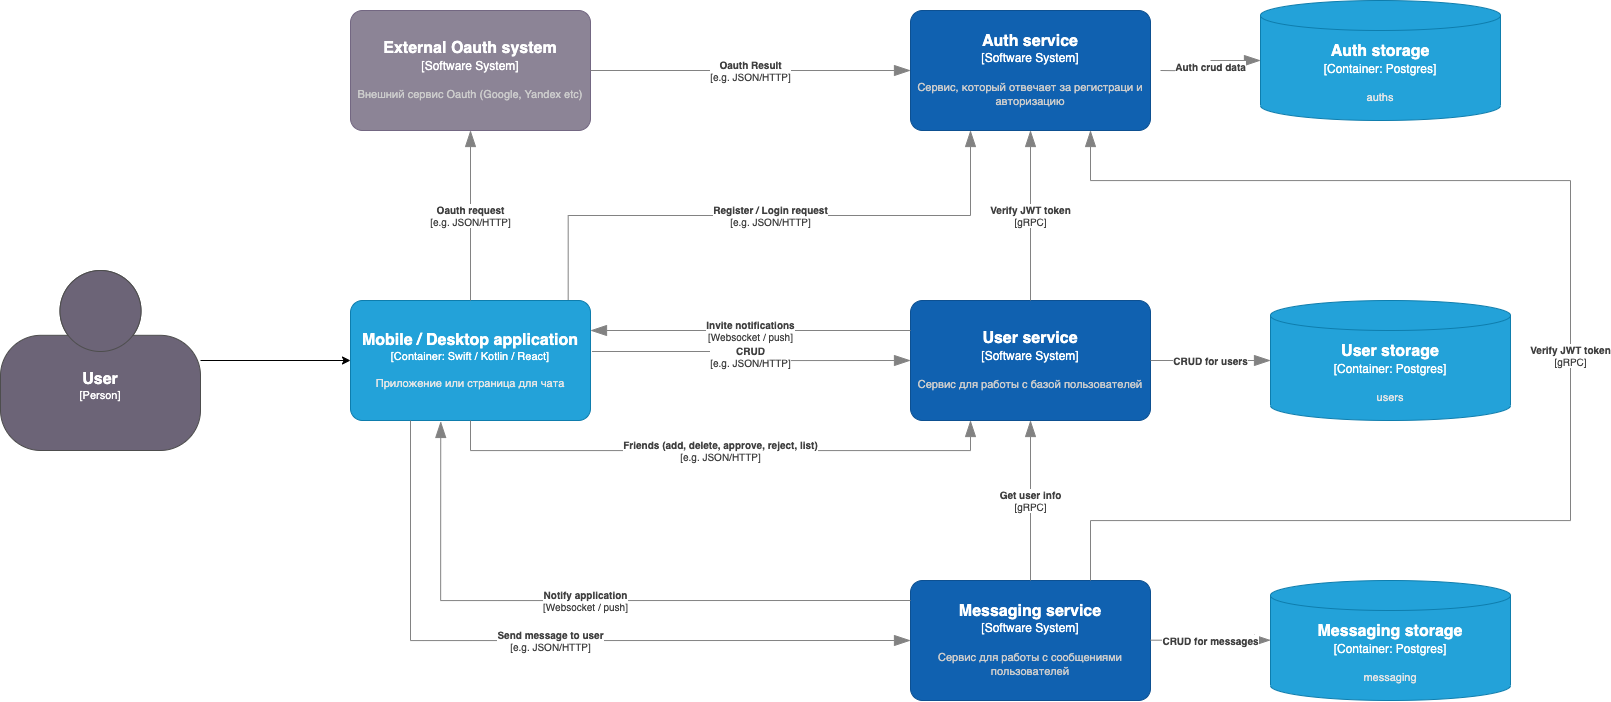

The diagram above was exported from draw.io. Its source (the exported page's mxGraphModel, read from the mxfile embedded in the PNG):
<mxGraphModel dx="1578" dy="1051" grid="1" gridSize="10" guides="1" tooltips="1" connect="1" arrows="1" fold="1" page="1" pageScale="1" pageWidth="827" pageHeight="1169" math="0" shadow="0">
  <root>
    <mxCell id="0" />
    <mxCell id="1" parent="0" />
    <object placeholders="1" c4Name="Auth service" c4Type="Software System" c4Description="Сервис, который отвечает за регистраци и авторизацию " label="&lt;font style=&quot;font-size: 16px&quot;&gt;&lt;b&gt;%c4Name%&lt;/b&gt;&lt;/font&gt;&lt;div&gt;[%c4Type%]&lt;/div&gt;&lt;br&gt;&lt;div&gt;&lt;font style=&quot;font-size: 11px&quot;&gt;&lt;font color=&quot;#cccccc&quot;&gt;%c4Description%&lt;/font&gt;&lt;/div&gt;" id="UHx3wppRrh6y66nQ9K6_-2">
      <mxCell style="rounded=1;whiteSpace=wrap;html=1;labelBackgroundColor=none;fillColor=#1061B0;fontColor=#ffffff;align=center;arcSize=10;strokeColor=#0D5091;metaEdit=1;resizable=0;points=[[0.25,0,0],[0.5,0,0],[0.75,0,0],[1,0.25,0],[1,0.5,0],[1,0.75,0],[0.75,1,0],[0.5,1,0],[0.25,1,0],[0,0.75,0],[0,0.5,0],[0,0.25,0]];" parent="1" vertex="1">
        <mxGeometry x="1020" y="60" width="240" height="120" as="geometry" />
      </mxCell>
    </object>
    <object placeholders="1" c4Name="Mobile / Desktop application" c4Type="Container" c4Technology="Swift / Kotlin / React" c4Description="Приложение или страница для чата" label="&lt;font style=&quot;font-size: 16px&quot;&gt;&lt;b&gt;%c4Name%&lt;/b&gt;&lt;/font&gt;&lt;div&gt;[%c4Type%: %c4Technology%]&lt;/div&gt;&lt;br&gt;&lt;div&gt;&lt;font style=&quot;font-size: 11px&quot;&gt;&lt;font color=&quot;#E6E6E6&quot;&gt;%c4Description%&lt;/font&gt;&lt;/div&gt;" id="UHx3wppRrh6y66nQ9K6_-3">
      <mxCell style="rounded=1;whiteSpace=wrap;html=1;fontSize=11;labelBackgroundColor=none;fillColor=#23A2D9;fontColor=#ffffff;align=center;arcSize=10;strokeColor=#0E7DAD;metaEdit=1;resizable=0;points=[[0.25,0,0],[0.5,0,0],[0.75,0,0],[1,0.25,0],[1,0.5,0],[1,0.75,0],[0.75,1,0],[0.5,1,0],[0.25,1,0],[0,0.75,0],[0,0.5,0],[0,0.25,0]];" parent="1" vertex="1">
        <mxGeometry x="460" y="350" width="240" height="120" as="geometry" />
      </mxCell>
    </object>
    <object placeholders="1" c4Type="Relationship" c4Technology="e.g. JSON/HTTP" c4Description="Register / Login request" label="&lt;div style=&quot;text-align: left&quot;&gt;&lt;div style=&quot;text-align: center&quot;&gt;&lt;b&gt;%c4Description%&lt;/b&gt;&lt;/div&gt;&lt;div style=&quot;text-align: center&quot;&gt;[%c4Technology%]&lt;/div&gt;&lt;/div&gt;" id="UHx3wppRrh6y66nQ9K6_-7">
      <mxCell style="endArrow=blockThin;html=1;fontSize=10;fontColor=#404040;strokeWidth=1;endFill=1;strokeColor=#828282;elbow=vertical;metaEdit=1;endSize=14;startSize=14;jumpStyle=arc;jumpSize=16;rounded=0;edgeStyle=orthogonalEdgeStyle;exitX=0.907;exitY=-0.006;exitDx=0;exitDy=0;exitPerimeter=0;entryX=0.25;entryY=1;entryDx=0;entryDy=0;entryPerimeter=0;" parent="1" source="UHx3wppRrh6y66nQ9K6_-3" target="UHx3wppRrh6y66nQ9K6_-2" edge="1">
        <mxGeometry width="240" relative="1" as="geometry">
          <mxPoint x="440" y="240" as="sourcePoint" />
          <mxPoint x="680" y="240" as="targetPoint" />
        </mxGeometry>
      </mxCell>
    </object>
    <object placeholders="1" c4Name="External Oauth system" c4Type="Software System" c4Description="Внешний сервис Oauth (Google, Yandex etc)" label="&lt;font style=&quot;font-size: 16px&quot;&gt;&lt;b&gt;%c4Name%&lt;/b&gt;&lt;/font&gt;&lt;div&gt;[%c4Type%]&lt;/div&gt;&lt;br&gt;&lt;div&gt;&lt;font style=&quot;font-size: 11px&quot;&gt;&lt;font color=&quot;#cccccc&quot;&gt;%c4Description%&lt;/font&gt;&lt;/div&gt;" id="UHx3wppRrh6y66nQ9K6_-8">
      <mxCell style="rounded=1;whiteSpace=wrap;html=1;labelBackgroundColor=none;fillColor=#8C8496;fontColor=#ffffff;align=center;arcSize=10;strokeColor=#736782;metaEdit=1;resizable=0;points=[[0.25,0,0],[0.5,0,0],[0.75,0,0],[1,0.25,0],[1,0.5,0],[1,0.75,0],[0.75,1,0],[0.5,1,0],[0.25,1,0],[0,0.75,0],[0,0.5,0],[0,0.25,0]];" parent="1" vertex="1">
        <mxGeometry x="460" y="60" width="240" height="120" as="geometry" />
      </mxCell>
    </object>
    <object placeholders="1" c4Type="Relationship" c4Technology="e.g. JSON/HTTP" c4Description="Oauth request" label="&lt;div style=&quot;text-align: left&quot;&gt;&lt;div style=&quot;text-align: center&quot;&gt;&lt;b&gt;%c4Description%&lt;/b&gt;&lt;/div&gt;&lt;div style=&quot;text-align: center&quot;&gt;[%c4Technology%]&lt;/div&gt;&lt;/div&gt;" id="UHx3wppRrh6y66nQ9K6_-9">
      <mxCell style="endArrow=blockThin;html=1;fontSize=10;fontColor=#404040;strokeWidth=1;endFill=1;strokeColor=#828282;elbow=vertical;metaEdit=1;endSize=14;startSize=14;jumpStyle=arc;jumpSize=16;rounded=0;edgeStyle=orthogonalEdgeStyle;entryX=0.5;entryY=1;entryDx=0;entryDy=0;entryPerimeter=0;exitX=0.5;exitY=0;exitDx=0;exitDy=0;exitPerimeter=0;" parent="1" source="UHx3wppRrh6y66nQ9K6_-3" target="UHx3wppRrh6y66nQ9K6_-8" edge="1">
        <mxGeometry width="240" relative="1" as="geometry">
          <mxPoint x="700" y="320" as="sourcePoint" />
          <mxPoint x="940" y="320" as="targetPoint" />
          <Array as="points">
            <mxPoint x="580" y="310" />
            <mxPoint x="580" y="310" />
          </Array>
        </mxGeometry>
      </mxCell>
    </object>
    <object placeholders="1" c4Name="User service" c4Type="Software System" c4Description="Сервис для работы с базой пользователей" label="&lt;font style=&quot;font-size: 16px&quot;&gt;&lt;b&gt;%c4Name%&lt;/b&gt;&lt;/font&gt;&lt;div&gt;[%c4Type%]&lt;/div&gt;&lt;br&gt;&lt;div&gt;&lt;font style=&quot;font-size: 11px&quot;&gt;&lt;font color=&quot;#cccccc&quot;&gt;%c4Description%&lt;/font&gt;&lt;/div&gt;" id="UHx3wppRrh6y66nQ9K6_-10">
      <mxCell style="rounded=1;whiteSpace=wrap;html=1;labelBackgroundColor=none;fillColor=#1061B0;fontColor=#ffffff;align=center;arcSize=10;strokeColor=#0D5091;metaEdit=1;resizable=0;points=[[0.25,0,0],[0.5,0,0],[0.75,0,0],[1,0.25,0],[1,0.5,0],[1,0.75,0],[0.75,1,0],[0.5,1,0],[0.25,1,0],[0,0.75,0],[0,0.5,0],[0,0.25,0]];" parent="1" vertex="1">
        <mxGeometry x="1020" y="350" width="240" height="120" as="geometry" />
      </mxCell>
    </object>
    <object placeholders="1" c4Type="Relationship" c4Technology="e.g. JSON/HTTP" c4Description="Oauth Result " label="&lt;div style=&quot;text-align: left&quot;&gt;&lt;div style=&quot;text-align: center&quot;&gt;&lt;b&gt;%c4Description%&lt;/b&gt;&lt;/div&gt;&lt;div style=&quot;text-align: center&quot;&gt;[%c4Technology%]&lt;/div&gt;&lt;/div&gt;" id="UHx3wppRrh6y66nQ9K6_-14">
      <mxCell style="endArrow=blockThin;html=1;fontSize=10;fontColor=#404040;strokeWidth=1;endFill=1;strokeColor=#828282;elbow=vertical;metaEdit=1;endSize=14;startSize=14;jumpStyle=arc;jumpSize=16;rounded=0;edgeStyle=orthogonalEdgeStyle;entryX=0;entryY=0.5;entryDx=0;entryDy=0;entryPerimeter=0;exitX=1;exitY=0.5;exitDx=0;exitDy=0;exitPerimeter=0;" parent="1" source="UHx3wppRrh6y66nQ9K6_-8" target="UHx3wppRrh6y66nQ9K6_-2" edge="1">
        <mxGeometry width="240" relative="1" as="geometry">
          <mxPoint x="790" y="390" as="sourcePoint" />
          <mxPoint x="1030" y="390" as="targetPoint" />
          <Array as="points">
            <mxPoint x="790" y="120" />
            <mxPoint x="790" y="120" />
          </Array>
        </mxGeometry>
      </mxCell>
    </object>
    <object placeholders="1" c4Type="Relationship" c4Technology="e.g. JSON/HTTP" c4Description="CRUD" label="&lt;div style=&quot;text-align: left&quot;&gt;&lt;div style=&quot;text-align: center&quot;&gt;&lt;b&gt;%c4Description%&lt;/b&gt;&lt;/div&gt;&lt;div style=&quot;text-align: center&quot;&gt;[%c4Technology%]&lt;/div&gt;&lt;/div&gt;" id="UHx3wppRrh6y66nQ9K6_-15">
      <mxCell style="endArrow=blockThin;html=1;fontSize=10;fontColor=#404040;strokeWidth=1;endFill=1;strokeColor=#828282;elbow=vertical;metaEdit=1;endSize=14;startSize=14;jumpStyle=arc;jumpSize=16;rounded=0;edgeStyle=orthogonalEdgeStyle;entryX=0;entryY=0.5;entryDx=0;entryDy=0;entryPerimeter=0;exitX=1.006;exitY=0.425;exitDx=0;exitDy=0;exitPerimeter=0;" parent="1" source="UHx3wppRrh6y66nQ9K6_-3" target="UHx3wppRrh6y66nQ9K6_-10" edge="1">
        <mxGeometry width="240" relative="1" as="geometry">
          <mxPoint x="700" y="409.38" as="sourcePoint" />
          <mxPoint x="940" y="409.38" as="targetPoint" />
        </mxGeometry>
      </mxCell>
    </object>
    <object placeholders="1" c4Type="Relationship" c4Technology="e.g. JSON/HTTP" c4Description="Friends (add, delete, approve, reject, list)" label="&lt;div style=&quot;text-align: left&quot;&gt;&lt;div style=&quot;text-align: center&quot;&gt;&lt;b&gt;%c4Description%&lt;/b&gt;&lt;/div&gt;&lt;div style=&quot;text-align: center&quot;&gt;[%c4Technology%]&lt;/div&gt;&lt;/div&gt;" id="UHx3wppRrh6y66nQ9K6_-17">
      <mxCell style="endArrow=blockThin;html=1;fontSize=10;fontColor=#404040;strokeWidth=1;endFill=1;strokeColor=#828282;elbow=vertical;metaEdit=1;endSize=14;startSize=14;jumpStyle=arc;jumpSize=16;rounded=0;edgeStyle=orthogonalEdgeStyle;exitX=0.5;exitY=1;exitDx=0;exitDy=0;exitPerimeter=0;entryX=0.25;entryY=1;entryDx=0;entryDy=0;entryPerimeter=0;startArrow=none;startFill=0;" parent="1" source="UHx3wppRrh6y66nQ9K6_-3" target="UHx3wppRrh6y66nQ9K6_-10" edge="1">
        <mxGeometry width="240" relative="1" as="geometry">
          <mxPoint x="730" y="520" as="sourcePoint" />
          <mxPoint x="970" y="520" as="targetPoint" />
          <Array as="points">
            <mxPoint x="580" y="500" />
            <mxPoint x="1080" y="500" />
          </Array>
          <mxPoint as="offset" />
        </mxGeometry>
      </mxCell>
    </object>
    <object placeholders="1" c4Name="Messaging service" c4Type="Software System" c4Description="Сервис для работы с сообщениями пользователей" label="&lt;font style=&quot;font-size: 16px&quot;&gt;&lt;b&gt;%c4Name%&lt;/b&gt;&lt;/font&gt;&lt;div&gt;[%c4Type%]&lt;/div&gt;&lt;br&gt;&lt;div&gt;&lt;font style=&quot;font-size: 11px&quot;&gt;&lt;font color=&quot;#cccccc&quot;&gt;%c4Description%&lt;/font&gt;&lt;/div&gt;" id="UHx3wppRrh6y66nQ9K6_-18">
      <mxCell style="rounded=1;whiteSpace=wrap;html=1;labelBackgroundColor=none;fillColor=#1061B0;fontColor=#ffffff;align=center;arcSize=10;strokeColor=#0D5091;metaEdit=1;resizable=0;points=[[0.25,0,0],[0.5,0,0],[0.75,0,0],[1,0.25,0],[1,0.5,0],[1,0.75,0],[0.75,1,0],[0.5,1,0],[0.25,1,0],[0,0.75,0],[0,0.5,0],[0,0.25,0]];" parent="1" vertex="1">
        <mxGeometry x="1020" y="630" width="240" height="120" as="geometry" />
      </mxCell>
    </object>
    <object placeholders="1" c4Type="User storage" c4Container="Container" c4Technology="Postgres" c4Description="users" label="&lt;font style=&quot;font-size: 16px&quot;&gt;&lt;b&gt;%c4Type%&lt;/b&gt;&lt;/font&gt;&lt;div&gt;[%c4Container%:&amp;nbsp;%c4Technology%]&lt;/div&gt;&lt;br&gt;&lt;div&gt;&lt;font style=&quot;font-size: 11px&quot;&gt;&lt;font color=&quot;#E6E6E6&quot;&gt;%c4Description%&lt;/font&gt;&lt;/div&gt;" id="UHx3wppRrh6y66nQ9K6_-19">
      <mxCell style="shape=cylinder3;size=15;whiteSpace=wrap;html=1;boundedLbl=1;rounded=0;labelBackgroundColor=none;fillColor=#23A2D9;fontSize=12;fontColor=#ffffff;align=center;strokeColor=#0E7DAD;metaEdit=1;points=[[0.5,0,0],[1,0.25,0],[1,0.5,0],[1,0.75,0],[0.5,1,0],[0,0.75,0],[0,0.5,0],[0,0.25,0]];resizable=0;" parent="1" vertex="1">
        <mxGeometry x="1380" y="350" width="240" height="120" as="geometry" />
      </mxCell>
    </object>
    <object placeholders="1" c4Type="Messaging storage" c4Container="Container" c4Technology="Postgres" c4Description="messaging" label="&lt;font style=&quot;font-size: 16px&quot;&gt;&lt;b&gt;%c4Type%&lt;/b&gt;&lt;/font&gt;&lt;div&gt;[%c4Container%:&amp;nbsp;%c4Technology%]&lt;/div&gt;&lt;br&gt;&lt;div&gt;&lt;font style=&quot;font-size: 11px&quot;&gt;&lt;font color=&quot;#E6E6E6&quot;&gt;%c4Description%&lt;/font&gt;&lt;/div&gt;" id="UHx3wppRrh6y66nQ9K6_-21">
      <mxCell style="shape=cylinder3;size=15;whiteSpace=wrap;html=1;boundedLbl=1;rounded=0;labelBackgroundColor=none;fillColor=#23A2D9;fontSize=12;fontColor=#ffffff;align=center;strokeColor=#0E7DAD;metaEdit=1;points=[[0.5,0,0],[1,0.25,0],[1,0.5,0],[1,0.75,0],[0.5,1,0],[0,0.75,0],[0,0.5,0],[0,0.25,0]];resizable=0;" parent="1" vertex="1">
        <mxGeometry x="1380" y="630" width="240" height="120" as="geometry" />
      </mxCell>
    </object>
    <object placeholders="1" c4Type="Relationship" c4Description="CRUD for users" label="&lt;div style=&quot;text-align: left&quot;&gt;&lt;div style=&quot;text-align: center&quot;&gt;&lt;b&gt;%c4Description%&lt;/b&gt;&lt;/div&gt;" id="UHx3wppRrh6y66nQ9K6_-23">
      <mxCell style="endArrow=blockThin;html=1;fontSize=10;fontColor=#404040;strokeWidth=1;endFill=1;strokeColor=#828282;elbow=vertical;metaEdit=1;endSize=14;startSize=14;jumpStyle=arc;jumpSize=16;rounded=0;edgeStyle=orthogonalEdgeStyle;exitX=1;exitY=0.5;exitDx=0;exitDy=0;exitPerimeter=0;entryX=0;entryY=0.5;entryDx=0;entryDy=0;entryPerimeter=0;" parent="1" source="UHx3wppRrh6y66nQ9K6_-10" target="UHx3wppRrh6y66nQ9K6_-19" edge="1">
        <mxGeometry width="240" relative="1" as="geometry">
          <mxPoint x="1220" y="500" as="sourcePoint" />
          <mxPoint x="1460" y="500" as="targetPoint" />
        </mxGeometry>
      </mxCell>
    </object>
    <object placeholders="1" c4Type="Relationship" c4Description="CRUD for messages" label="&lt;div style=&quot;text-align: left&quot;&gt;&lt;div style=&quot;text-align: center&quot;&gt;&lt;b&gt;%c4Description%&lt;/b&gt;&lt;/div&gt;" id="UHx3wppRrh6y66nQ9K6_-25">
      <mxCell style="endArrow=blockThin;html=1;fontSize=10;fontColor=#404040;strokeWidth=1;endFill=1;strokeColor=#828282;elbow=vertical;metaEdit=1;endSize=14;startSize=14;jumpStyle=arc;jumpSize=16;rounded=0;edgeStyle=orthogonalEdgeStyle;exitX=1;exitY=0.5;exitDx=0;exitDy=0;exitPerimeter=0;entryX=0;entryY=0.5;entryDx=0;entryDy=0;entryPerimeter=0;" parent="1" edge="1">
        <mxGeometry width="240" relative="1" as="geometry">
          <mxPoint x="1260" y="689.69" as="sourcePoint" />
          <mxPoint x="1380" y="689.69" as="targetPoint" />
        </mxGeometry>
      </mxCell>
    </object>
    <object placeholders="1" c4Type="Relationship" c4Technology="e.g. JSON/HTTP" c4Description="Send message to user" label="&lt;div style=&quot;text-align: left&quot;&gt;&lt;div style=&quot;text-align: center&quot;&gt;&lt;b&gt;%c4Description%&lt;/b&gt;&lt;/div&gt;&lt;div style=&quot;text-align: center&quot;&gt;[%c4Technology%]&lt;/div&gt;&lt;/div&gt;" id="UHx3wppRrh6y66nQ9K6_-26">
      <mxCell style="endArrow=blockThin;html=1;fontSize=10;fontColor=#404040;strokeWidth=1;endFill=1;strokeColor=#828282;elbow=vertical;metaEdit=1;endSize=14;startSize=14;jumpStyle=arc;jumpSize=16;rounded=0;edgeStyle=orthogonalEdgeStyle;exitX=0.25;exitY=1;exitDx=0;exitDy=0;exitPerimeter=0;entryX=0;entryY=0.5;entryDx=0;entryDy=0;entryPerimeter=0;" parent="1" source="UHx3wppRrh6y66nQ9K6_-3" target="UHx3wppRrh6y66nQ9K6_-18" edge="1">
        <mxGeometry width="240" relative="1" as="geometry">
          <mxPoint x="560" y="720" as="sourcePoint" />
          <mxPoint x="800" y="720" as="targetPoint" />
        </mxGeometry>
      </mxCell>
    </object>
    <object placeholders="1" c4Type="Relationship" c4Technology="gRPC" c4Description="Get user info" label="&lt;div style=&quot;text-align: left&quot;&gt;&lt;div style=&quot;text-align: center&quot;&gt;&lt;b&gt;%c4Description%&lt;/b&gt;&lt;/div&gt;&lt;div style=&quot;text-align: center&quot;&gt;[%c4Technology%]&lt;/div&gt;&lt;/div&gt;" id="UHx3wppRrh6y66nQ9K6_-28">
      <mxCell style="endArrow=blockThin;html=1;fontSize=10;fontColor=#404040;strokeWidth=1;endFill=1;strokeColor=#828282;elbow=vertical;metaEdit=1;endSize=14;startSize=14;jumpStyle=arc;jumpSize=16;rounded=0;edgeStyle=orthogonalEdgeStyle;exitX=0.5;exitY=0;exitDx=0;exitDy=0;exitPerimeter=0;entryX=0.5;entryY=1;entryDx=0;entryDy=0;entryPerimeter=0;" parent="1" source="UHx3wppRrh6y66nQ9K6_-18" target="UHx3wppRrh6y66nQ9K6_-10" edge="1">
        <mxGeometry width="240" relative="1" as="geometry">
          <mxPoint x="1090" y="550" as="sourcePoint" />
          <mxPoint x="1330" y="550" as="targetPoint" />
        </mxGeometry>
      </mxCell>
    </object>
    <object placeholders="1" c4Type="Relationship" c4Technology="Websocket / push" c4Description="Notify application" label="&lt;div style=&quot;text-align: left&quot;&gt;&lt;div style=&quot;text-align: center&quot;&gt;&lt;b&gt;%c4Description%&lt;/b&gt;&lt;/div&gt;&lt;div style=&quot;text-align: center&quot;&gt;[%c4Technology%]&lt;/div&gt;&lt;/div&gt;" id="UHx3wppRrh6y66nQ9K6_-29">
      <mxCell style="endArrow=blockThin;html=1;fontSize=10;fontColor=#404040;strokeWidth=1;endFill=1;strokeColor=#828282;elbow=vertical;metaEdit=1;endSize=14;startSize=14;jumpStyle=arc;jumpSize=16;rounded=0;edgeStyle=orthogonalEdgeStyle;entryX=0.376;entryY=1.008;entryDx=0;entryDy=0;entryPerimeter=0;" parent="1" target="UHx3wppRrh6y66nQ9K6_-3" edge="1">
        <mxGeometry width="240" relative="1" as="geometry">
          <mxPoint x="1020" y="650" as="sourcePoint" />
          <mxPoint x="970" y="600" as="targetPoint" />
          <Array as="points">
            <mxPoint x="550" y="650" />
          </Array>
        </mxGeometry>
      </mxCell>
    </object>
    <mxCell id="UHx3wppRrh6y66nQ9K6_-32" style="edgeStyle=orthogonalEdgeStyle;rounded=0;orthogonalLoop=1;jettySize=auto;html=1;entryX=0;entryY=0.5;entryDx=0;entryDy=0;entryPerimeter=0;" parent="1" source="UHx3wppRrh6y66nQ9K6_-31" target="UHx3wppRrh6y66nQ9K6_-3" edge="1">
      <mxGeometry relative="1" as="geometry" />
    </mxCell>
    <object placeholders="1" c4Name="User" c4Type="Person" c4Description="" label="&lt;font style=&quot;font-size: 16px&quot;&gt;&lt;b&gt;%c4Name%&lt;/b&gt;&lt;/font&gt;&lt;div&gt;[%c4Type%]&lt;/div&gt;&lt;br&gt;&lt;div&gt;&lt;font style=&quot;font-size: 11px&quot;&gt;&lt;font color=&quot;#cccccc&quot;&gt;%c4Description%&lt;/font&gt;&lt;/div&gt;" id="UHx3wppRrh6y66nQ9K6_-31">
      <mxCell style="html=1;fontSize=11;dashed=0;whiteSpace=wrap;fillColor=#6C6477;strokeColor=#4D4D4D;fontColor=#ffffff;shape=mxgraph.c4.person2;align=center;metaEdit=1;points=[[0.5,0,0],[1,0.5,0],[1,0.75,0],[0.75,1,0],[0.5,1,0],[0.25,1,0],[0,0.75,0],[0,0.5,0]];resizable=0;" parent="1" vertex="1">
        <mxGeometry x="110" y="320" width="200" height="180" as="geometry" />
      </mxCell>
    </object>
    <object placeholders="1" c4Type="Auth storage" c4Container="Container" c4Technology="Postgres" c4Description="auths" label="&lt;font style=&quot;font-size: 16px&quot;&gt;&lt;b&gt;%c4Type%&lt;/b&gt;&lt;/font&gt;&lt;div&gt;[%c4Container%:&amp;nbsp;%c4Technology%]&lt;/div&gt;&lt;br&gt;&lt;div&gt;&lt;font style=&quot;font-size: 11px&quot;&gt;&lt;font color=&quot;#E6E6E6&quot;&gt;%c4Description%&lt;/font&gt;&lt;/div&gt;" id="UHx3wppRrh6y66nQ9K6_-33">
      <mxCell style="shape=cylinder3;size=15;whiteSpace=wrap;html=1;boundedLbl=1;rounded=0;labelBackgroundColor=none;fillColor=#23A2D9;fontSize=12;fontColor=#ffffff;align=center;strokeColor=#0E7DAD;metaEdit=1;points=[[0.5,0,0],[1,0.25,0],[1,0.5,0],[1,0.75,0],[0.5,1,0],[0,0.75,0],[0,0.5,0],[0,0.25,0]];resizable=0;" parent="1" vertex="1">
        <mxGeometry x="1370" y="50" width="240" height="120" as="geometry" />
      </mxCell>
    </object>
    <object placeholders="1" c4Type="Relationship" c4Description="Auth crud data" label="&lt;div style=&quot;text-align: left&quot;&gt;&lt;div style=&quot;text-align: center&quot;&gt;&lt;b&gt;%c4Description%&lt;/b&gt;&lt;/div&gt;" id="UHx3wppRrh6y66nQ9K6_-34">
      <mxCell style="endArrow=blockThin;html=1;fontSize=10;fontColor=#404040;strokeWidth=1;endFill=1;strokeColor=#828282;elbow=vertical;metaEdit=1;endSize=14;startSize=14;jumpStyle=arc;jumpSize=16;rounded=0;edgeStyle=orthogonalEdgeStyle;entryX=0;entryY=0.5;entryDx=0;entryDy=0;entryPerimeter=0;" parent="1" target="UHx3wppRrh6y66nQ9K6_-33" edge="1">
        <mxGeometry width="240" relative="1" as="geometry">
          <mxPoint x="1270" y="120" as="sourcePoint" />
          <mxPoint x="420" y="250" as="targetPoint" />
        </mxGeometry>
      </mxCell>
    </object>
    <object placeholders="1" c4Type="Relationship" c4Technology="gRPC" c4Description="Verify JWT token" label="&lt;div style=&quot;text-align: left&quot;&gt;&lt;div style=&quot;text-align: center&quot;&gt;&lt;b&gt;%c4Description%&lt;/b&gt;&lt;/div&gt;&lt;div style=&quot;text-align: center&quot;&gt;[%c4Technology%]&lt;/div&gt;&lt;/div&gt;" id="UHx3wppRrh6y66nQ9K6_-36">
      <mxCell style="endArrow=blockThin;html=1;fontSize=10;fontColor=#404040;strokeWidth=1;endFill=1;strokeColor=#828282;elbow=vertical;metaEdit=1;endSize=14;startSize=14;jumpStyle=arc;jumpSize=16;rounded=0;edgeStyle=orthogonalEdgeStyle;entryX=0.5;entryY=1;entryDx=0;entryDy=0;entryPerimeter=0;exitX=0.5;exitY=0;exitDx=0;exitDy=0;exitPerimeter=0;" parent="1" source="UHx3wppRrh6y66nQ9K6_-10" target="UHx3wppRrh6y66nQ9K6_-2" edge="1">
        <mxGeometry width="240" relative="1" as="geometry">
          <mxPoint x="1040" y="300" as="sourcePoint" />
          <mxPoint x="1180" y="200" as="targetPoint" />
        </mxGeometry>
      </mxCell>
    </object>
    <object placeholders="1" c4Type="Relationship" c4Technology="gRPC" c4Description="Verify JWT token" label="&lt;div style=&quot;text-align: left&quot;&gt;&lt;div style=&quot;text-align: center&quot;&gt;&lt;b&gt;%c4Description%&lt;/b&gt;&lt;/div&gt;&lt;div style=&quot;text-align: center&quot;&gt;[%c4Technology%]&lt;/div&gt;&lt;/div&gt;" id="UHx3wppRrh6y66nQ9K6_-39">
      <mxCell style="endArrow=blockThin;html=1;fontSize=10;fontColor=#404040;strokeWidth=1;endFill=1;strokeColor=#828282;elbow=vertical;metaEdit=1;endSize=14;startSize=14;jumpStyle=arc;jumpSize=16;rounded=0;edgeStyle=orthogonalEdgeStyle;entryX=0.75;entryY=1;entryDx=0;entryDy=0;entryPerimeter=0;exitX=0.75;exitY=0;exitDx=0;exitDy=0;exitPerimeter=0;" parent="1" source="UHx3wppRrh6y66nQ9K6_-18" target="UHx3wppRrh6y66nQ9K6_-2" edge="1">
        <mxGeometry width="240" relative="1" as="geometry">
          <mxPoint x="1240" y="560" as="sourcePoint" />
          <mxPoint x="1480" y="560" as="targetPoint" />
          <Array as="points">
            <mxPoint x="1200" y="570" />
            <mxPoint x="1680" y="570" />
            <mxPoint x="1680" y="230" />
            <mxPoint x="1200" y="230" />
          </Array>
        </mxGeometry>
      </mxCell>
    </object>
    <object placeholders="1" c4Type="Relationship" c4Technology="Websocket / push" c4Description="Invite notifications" label="&lt;div style=&quot;text-align: left&quot;&gt;&lt;div style=&quot;text-align: center&quot;&gt;&lt;b&gt;%c4Description%&lt;/b&gt;&lt;/div&gt;&lt;div style=&quot;text-align: center&quot;&gt;[%c4Technology%]&lt;/div&gt;&lt;/div&gt;" id="UHx3wppRrh6y66nQ9K6_-40">
      <mxCell style="endArrow=blockThin;html=1;fontSize=10;fontColor=#404040;strokeWidth=1;endFill=1;strokeColor=#828282;elbow=vertical;metaEdit=1;endSize=14;startSize=14;jumpStyle=arc;jumpSize=16;rounded=0;edgeStyle=orthogonalEdgeStyle;entryX=1;entryY=0.25;entryDx=0;entryDy=0;entryPerimeter=0;exitX=0;exitY=0.25;exitDx=0;exitDy=0;exitPerimeter=0;" parent="1" source="UHx3wppRrh6y66nQ9K6_-10" target="UHx3wppRrh6y66nQ9K6_-3" edge="1">
        <mxGeometry width="240" relative="1" as="geometry">
          <mxPoint x="880" y="320" as="sourcePoint" />
          <mxPoint x="1120" y="320" as="targetPoint" />
        </mxGeometry>
      </mxCell>
    </object>
  </root>
</mxGraphModel>